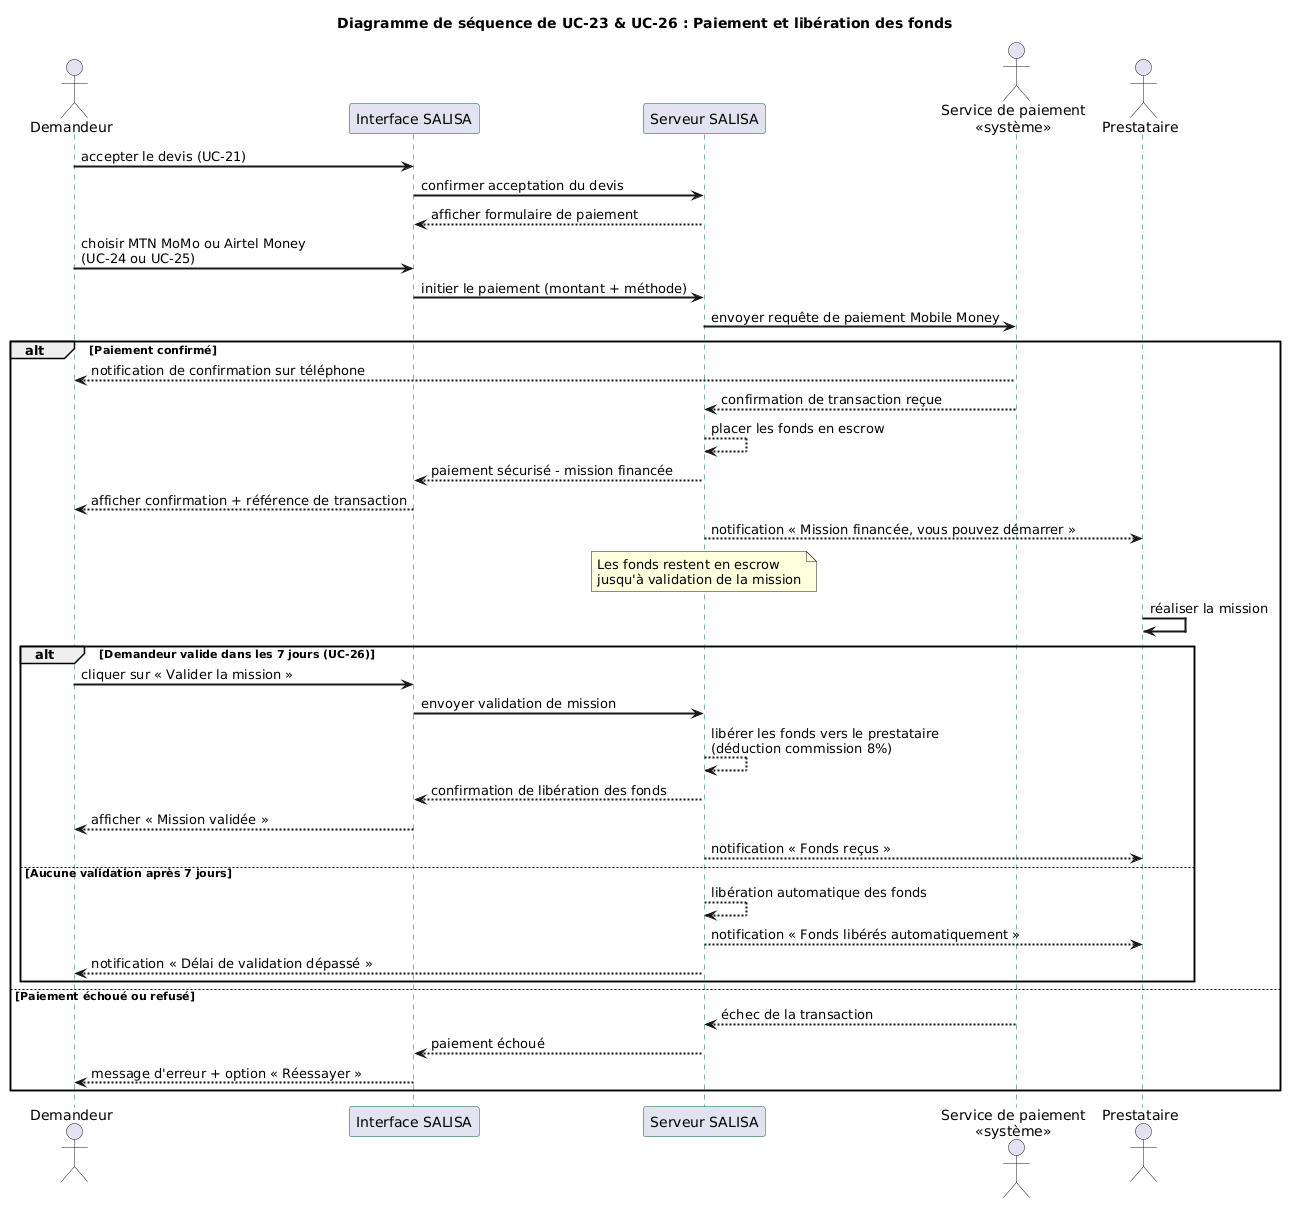

The diagram above was rendered by PlantUML. Its source (embedded in the PNG):
@startuml
title Diagramme de séquence de UC-23 & UC-26 : Paiement et libération des fonds

skinparam sequenceArrowThickness 2
skinparam sequenceParticipantBorderColor #006838
skinparam sequenceLifeLineBorderColor #006838

actor "Demandeur" as demandeur
participant "Interface SALISA" as ui
participant "Serveur SALISA" as serveur
actor "Service de paiement\n<<système>>" as svcPaiement
actor "Prestataire" as prestataire

demandeur -> ui : accepter le devis (UC-21)
ui -> serveur : confirmer acceptation du devis
serveur --> ui : afficher formulaire de paiement

demandeur -> ui : choisir MTN MoMo ou Airtel Money\n(UC-24 ou UC-25)
ui -> serveur : initier le paiement (montant + méthode)
serveur -> svcPaiement : envoyer requête de paiement Mobile Money

alt Paiement confirmé
    svcPaiement --> demandeur : notification de confirmation sur téléphone
    svcPaiement --> serveur : confirmation de transaction reçue
    serveur --> serveur : placer les fonds en escrow
    serveur --> ui : paiement sécurisé - mission financée
    ui --> demandeur : afficher confirmation + référence de transaction
    serveur --> prestataire : notification « Mission financée, vous pouvez démarrer »

    note over serveur : Les fonds restent en escrow\njusqu'à validation de la mission

    prestataire -> prestataire : réaliser la mission

    alt Demandeur valide dans les 7 jours (UC-26)
        demandeur -> ui : cliquer sur « Valider la mission »
        ui -> serveur : envoyer validation de mission
        serveur --> serveur : libérer les fonds vers le prestataire\n(déduction commission 8%)
        serveur --> ui : confirmation de libération des fonds
        ui --> demandeur : afficher « Mission validée »
        serveur --> prestataire : notification « Fonds reçus »

    else Aucune validation après 7 jours
        serveur --> serveur : libération automatique des fonds
        serveur --> prestataire : notification « Fonds libérés automatiquement »
        serveur --> demandeur : notification « Délai de validation dépassé »
    end

else Paiement échoué ou refusé
    svcPaiement --> serveur : échec de la transaction
    serveur --> ui : paiement échoué
    ui --> demandeur : message d'erreur + option « Réessayer »
end
@enduml